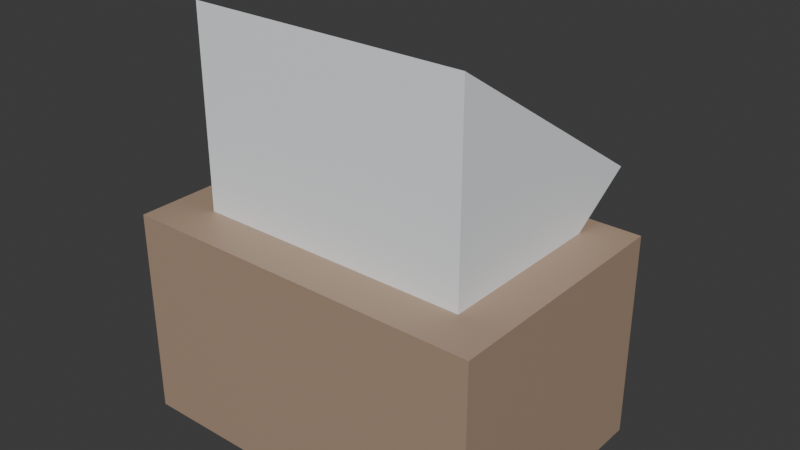# Source: research_hut.blend  (saved by Blender 5.2.45; exported with 4.5.12 LTS)
import bpy
from mathutils import Matrix  # noqa: F401  (used for matrix-valued properties, if any)

bpy.ops.wm.read_factory_settings(use_empty=True)
scene = bpy.context.scene
scene.name = 'Scene'

# ---- collections
col_collection = bpy.data.collections.new('Collection'); scene.collection.children.link(col_collection)

# ---- materials (node trees are filled in below, after node groups)
mat_mat_wood = bpy.data.materials.new('mat_wood')
mat_mat_snow = bpy.data.materials.new('mat_snow')
mat_mat_hut_dark = bpy.data.materials.new('mat_hut_dark')
mat_mat_sun = bpy.data.materials.new('mat_sun')

# ---- material node trees
mat_mat_wood.use_nodes = True; mat_mat_wood.node_tree.nodes.clear()
_N = mat_mat_wood.node_tree.nodes; _L = mat_mat_wood.node_tree.links
n0 = _N.new('ShaderNodeBsdfPrincipled'); n0.name = 'Principled BSDF'; n0.location = (-200, 100)
n0.inputs[0].default_value = (0.4157, 0.2941, 0.2078, 1.0)
n0.inputs[10].default_value = 0.005
n1 = _N.new('ShaderNodeOutputMaterial'); n1.name = 'Material Output'; n1.location = (200, 100)
_L.new(n0.outputs[0], n1.inputs[0])
n1.is_active_output = True
mat_mat_snow.use_nodes = True; mat_mat_snow.node_tree.nodes.clear()
_N = mat_mat_snow.node_tree.nodes; _L = mat_mat_snow.node_tree.links
n0 = _N.new('ShaderNodeBsdfPrincipled'); n0.name = 'Principled BSDF'; n0.location = (-200, 100)
n0.inputs[0].default_value = (0.9176, 0.949, 0.9725, 1.0)
n0.inputs[10].default_value = 0.005
n1 = _N.new('ShaderNodeOutputMaterial'); n1.name = 'Material Output'; n1.location = (200, 100)
_L.new(n0.outputs[0], n1.inputs[0])
n1.is_active_output = True
mat_mat_hut_dark.use_nodes = True; mat_mat_hut_dark.node_tree.nodes.clear()
_N = mat_mat_hut_dark.node_tree.nodes; _L = mat_mat_hut_dark.node_tree.links
n0 = _N.new('ShaderNodeBsdfPrincipled'); n0.name = 'Principled BSDF'; n0.location = (-200, 100)
n0.inputs[0].default_value = (0.1059, 0.1412, 0.1882, 1.0)
n0.inputs[10].default_value = 0.005
n1 = _N.new('ShaderNodeOutputMaterial'); n1.name = 'Material Output'; n1.location = (200, 100)
_L.new(n0.outputs[0], n1.inputs[0])
n1.is_active_output = True
mat_mat_sun.use_nodes = True; mat_mat_sun.node_tree.nodes.clear()
_N = mat_mat_sun.node_tree.nodes; _L = mat_mat_sun.node_tree.links
n0 = _N.new('ShaderNodeBsdfPrincipled'); n0.name = 'Principled BSDF'; n0.location = (-200, 100)
n0.inputs[0].default_value = (1.0, 0.702, 0.2784, 1.0)
n0.inputs[10].default_value = 0.005
n1 = _N.new('ShaderNodeOutputMaterial'); n1.name = 'Material Output'; n1.location = (200, 100)
_L.new(n0.outputs[0], n1.inputs[0])
n1.is_active_output = True

# ---- world
world_world = bpy.data.worlds.new('World'); scene.world = world_world
world_world.use_nodes = True; world_world.node_tree.nodes.clear()
_N = world_world.node_tree.nodes; _L = world_world.node_tree.links
n0 = _N.new('ShaderNodeOutputWorld'); n0.name = 'World Output'; n0.location = (200, 100)
n1 = _N.new('ShaderNodeBackground'); n1.name = 'Background'; n1.location = (-200, 100)
n1.inputs[0].default_value = (0.05088, 0.05088, 0.05088, 1.0)
_L.new(n1.outputs[0], n0.inputs[0])
n0.is_active_output = True
world_world.color = (0.05088, 0.05088, 0.05088)
world_world.sun_shadow_jitter_overblur = 0.0

# ---- meshes
me_cube = bpy.data.meshes.new('Cube')
me_cube.from_pydata([(-1.75, -1.2, -1.0), (-1.75, -1.2, 1.0), (-1.75, 1.2, -1.0), (-1.75, 1.2, 1.0), (1.75, -1.2, -1.0), (1.75, -1.2, 1.0), (1.75, 1.2, -1.0), (1.75, 1.2, 1.0), (-1.33, 1.53, 1.4), (1.33, 1.53, 1.4), (-1.33, -0.765, -0.07224), (1.33, -0.765, -0.07224), (-1.33, -0.765, 2.872), (1.33, -0.765, 2.872), (0.25, 1.18, -1.0), (0.25, 1.18, 0.5), (0.25, 1.26, -1.0), (0.25, 1.26, 0.5), (0.95, 1.18, -1.0), (0.95, 1.18, 0.5), (0.95, 1.26, -1.0), (0.95, 1.26, 0.5), (-1.1, 1.18, -0.1), (-1.1, 1.18, 0.5), (-1.1, 1.26, -0.1), (-1.1, 1.26, 0.5), (-0.5, 1.18, -0.1), (-0.5, 1.18, 0.5), (-0.5, 1.26, -0.1), (-0.5, 1.26, 0.5)], [], [(0, 1, 3, 2), (2, 3, 7, 6), (6, 7, 5, 4), (4, 5, 1, 0), (2, 6, 4, 0), (7, 3, 1, 5), (8, 9, 11, 10), (10, 11, 13, 12), (11, 9, 13), (12, 13, 9, 8), (8, 10, 12), (14, 15, 17, 16), (16, 17, 21, 20), (20, 21, 19, 18), (18, 19, 15, 14), (16, 20, 18, 14), (21, 17, 15, 19), (22, 23, 25, 24), (24, 25, 29, 28), (28, 29, 27, 26), (26, 27, 23, 22), (24, 28, 26, 22), (29, 25, 23, 27)])
me_cube.polygons.foreach_set('material_index', [0, 0, 0, 0, 0, 0, 1, 1, 1, 1, 1, 2, 2, 2, 2, 2, 2, 3, 3, 3, 3, 3, 3])
_uv = me_cube.uv_layers.new(name='UVMap')
_uv.uv.foreach_set('vector', [0.375, 0.0, 0.625, 0.0, 0.625, 0.25, 0.375, 0.25, 0.375, 0.25, 0.625, 0.25, 0.625, 0.5, 0.375, 0.5, 0.375, 0.5, 0.625, 0.5, 0.625, 0.75, 0.375, 0.75, 0.375, 0.75, 0.625, 0.75, 0.625, 1.0, 0.375, 1.0, 0.125, 0.5, 0.375, 0.5, 0.375, 0.75, 0.125, 0.75, 0.625, 0.5, 0.875, 0.5, 0.875, 0.75, 0.625, 0.75, 1.0, 0.5, 1.0, 1.0, 0.6667, 1.0, 0.6667, 0.5, 0.6667, 0.5, 0.6667, 1.0, 0.3333, 1.0, 0.3333, 0.5, 0.4578, 0.13, 0.25, 0.49, 0.04215, 0.13, 0.3333, 0.5, 0.3333, 1.0, -5.96e-08, 1.0, -5.96e-08, 0.5, 0.75, 0.49, 0.9578, 0.13, 0.5422, 0.13, 0.375, 0.0, 0.625, 0.0, 0.625, 0.25, 0.375, 0.25, 0.375, 0.25, 0.625, 0.25, 0.625, 0.5, 0.375, 0.5, 0.375, 0.5, 0.625, 0.5, 0.625, 0.75, 0.375, 0.75, 0.375, 0.75, 0.625, 0.75, 0.625, 1.0, 0.375, 1.0, 0.125, 0.5, 0.375, 0.5, 0.375, 0.75, 0.125, 0.75, 0.625, 0.5, 0.875, 0.5, 0.875, 0.75, 0.625, 0.75, 0.375, 0.0, 0.625, 0.0, 0.625, 0.25, 0.375, 0.25, 0.375, 0.25, 0.625, 0.25, 0.625, 0.5, 0.375, 0.5, 0.375, 0.5, 0.625, 0.5, 0.625, 0.75, 0.375, 0.75, 0.375, 0.75, 0.625, 0.75, 0.625, 1.0, 0.375, 1.0, 0.125, 0.5, 0.375, 0.5, 0.375, 0.75, 0.125, 0.75, 0.625, 0.5, 0.875, 0.5, 0.875, 0.75, 0.625, 0.75])
me_cube.materials.append(mat_mat_wood)
me_cube.materials.append(mat_mat_snow)
me_cube.materials.append(mat_mat_hut_dark)
me_cube.materials.append(mat_mat_sun)
me_cube.update()

# ---- objects
ob_research_hut = bpy.data.objects.new('research_hut', me_cube)

# ---- transforms, parenting, visibility, modifiers, constraints
ob_research_hut.location = (0.0, 0.0, 1.0)

# ---- collection membership
col_collection.objects.link(ob_research_hut)

# ---- scene / render settings (as saved in the file)
scene.frame_start = 1; scene.frame_end = 250; scene.frame_set(1)
scene.render.engine = 'BLENDER_EEVEE_NEXT'
scene.render.bake_bias = 0.0
scene.render.bake_samples = 0
scene.render.compositor_device = 'GPU'
scene.eevee.use_volume_custom_range = False
scene.eevee.fast_gi_thickness_near = 0.1
scene.eevee.fast_gi_thickness_far = 0.0
scene.eevee.ray_tracing_options.screen_trace_thickness = 0.1
bpy.context.view_layer.update()

# ---- added for rendering (the .blend has no active camera and no usable light): camera, sun
cam_auto = bpy.data.cameras.new('AutoCamera')
cam_auto.lens = 50.0
cam_auto.sensor_width = 36.0
cam_auto.clip_end = 1000.0
ob_auto_camera = bpy.data.objects.new('AutoCamera', cam_auto)
scene.collection.objects.link(ob_auto_camera)
ob_auto_camera.location = (5.44997, -6.37497, 6.2961)
ob_auto_camera.rotation_euler = (1.09748, -7.21219e-08, 0.694738)
scene.camera = ob_auto_camera
light_auto_sun = bpy.data.lights.new('AutoSun', 'SUN')
light_auto_sun.energy = 3.0
light_auto_sun.angle = 0.0523599
ob_auto_sun = bpy.data.objects.new('AutoSun', light_auto_sun)
scene.collection.objects.link(ob_auto_sun)
ob_auto_sun.rotation_euler = (0.872665, 0.174533, 0.523599)
bpy.context.view_layer.update()
